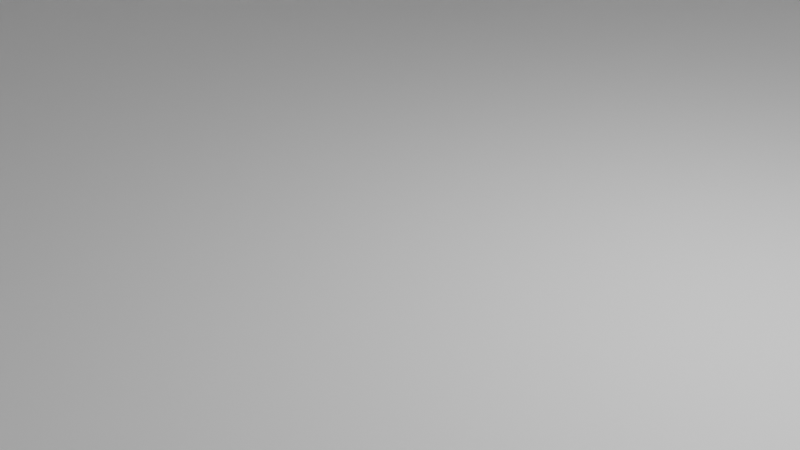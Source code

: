 # Source: BasicApartamentBuilding1.blend  (saved by Blender 3.1.7; exported with 4.5.12 LTS)
import bpy
from mathutils import Matrix  # noqa: F401  (used for matrix-valued properties, if any)

bpy.ops.wm.read_factory_settings(use_empty=True)
scene = bpy.context.scene
scene.name = 'Scene'

# ---- collections
col_collection = bpy.data.collections.new('Collection'); scene.collection.children.link(col_collection)

# ---- materials (node trees are filled in below, after node groups)
mat_material = bpy.data.materials.new('Material')
mat_material.alpha_threshold = 0.0
mat_material.use_transparent_shadow = False
mat_material.line_color = (0.0, 0.0, 0.0, 1.0)

# ---- material node trees
mat_material.use_nodes = True; mat_material.node_tree.nodes.clear()
_N = mat_material.node_tree.nodes; _L = mat_material.node_tree.links
n0 = _N.new('ShaderNodeOutputMaterial'); n0.name = 'Material Output'; n0.location = (300, 300)
n1 = _N.new('ShaderNodeBsdfPrincipled'); n1.name = 'Principled BSDF'; n1.location = (10, 300)
n1.distribution = 'GGX'
n1.subsurface_method = 'RANDOM_WALK_SKIN'
n1.inputs[2].default_value = 0.4
n1.inputs[3].default_value = 1.45
n1.inputs[27].default_value = (0.0, 0.0, 0.0, 1.0)
n1.inputs[28].default_value = 1.0
_L.new(n1.outputs[0], n0.inputs[0])
n0.is_active_output = True

# ---- world
world_world = bpy.data.worlds.new('World'); scene.world = world_world
world_world.use_nodes = True; world_world.node_tree.nodes.clear()
_N = world_world.node_tree.nodes; _L = world_world.node_tree.links
n0 = _N.new('ShaderNodeOutputWorld'); n0.name = 'World Output'; n0.location = (300, 300)
n1 = _N.new('ShaderNodeBackground'); n1.name = 'Background'; n1.location = (10, 300)
n1.inputs[0].default_value = (0.05088, 0.05088, 0.05088, 1.0)
_L.new(n1.outputs[0], n0.inputs[0])
n0.is_active_output = True
world_world.color = (0.05088, 0.05088, 0.05088)
world_world.use_sun_shadow = False
world_world.sun_shadow_jitter_overblur = 0.0

# ---- cameras
cam_camera = bpy.data.cameras.new('Camera')
cam_camera.clip_end = 100.0
cam_camera.ortho_scale = 7.314

# ---- lights
light_light = bpy.data.lights.new('Light', 'POINT')
light_light.transmission_factor = 0.0
light_light.energy = 1000.0
light_light.shadow_soft_size = 0.1
light_light.shadow_maximum_resolution = 0.006
light_light.use_absolute_resolution = True

# ---- meshes
me_cube = bpy.data.meshes.new('Cube')
me_cube.from_pydata([(12.0, 12.0, 18.0), (12.0, 12.0, 0.0), (12.0, -12.0, 18.0), (12.0, -12.0, 0.0), (-12.0, 12.0, 18.0), (-12.0, 12.0, 0.0), (-12.0, -12.0, 18.0), (-12.0, -12.0, 0.0), (-0.7332, -0.8476, 1.789), (-1.11, -2.466, 5.589)], [(8, 9)], [(0, 4, 6, 2), (3, 2, 6, 7), (7, 6, 4, 5), (5, 1, 3, 7), (1, 0, 2, 3), (5, 4, 0, 1)])
_uv = me_cube.uv_layers.new(name='UVMap')
_uv.uv.foreach_set('vector', [0.625, 0.5, 0.875, 0.5, 0.875, 0.75, 0.625, 0.75, 0.375, 0.75, 0.625, 0.75, 0.625, 1.0, 0.375, 1.0, 0.375, 0.0, 0.625, 0.0, 0.625, 0.25, 0.375, 0.25, 0.125, 0.5, 0.375, 0.5, 0.375, 0.75, 0.125, 0.75, 0.375, 0.5, 0.625, 0.5, 0.625, 0.75, 0.375, 0.75, 0.375, 0.25, 0.625, 0.25, 0.625, 0.5, 0.375, 0.5])
me_cube.materials.append(mat_material)
me_cube.use_remesh_preserve_volume = False
me_cube.use_remesh_preserve_attributes = False
me_cube.use_mirror_vertex_groups = False
me_cube.update()

# ---- objects
ob_cube = bpy.data.objects.new('Cube', me_cube)
ob_light = bpy.data.objects.new('Light', light_light)
ob_camera = bpy.data.objects.new('Camera', cam_camera)

# ---- transforms, parenting, visibility, modifiers, constraints
ob_cube.location = (0.0, 0.0, 0.0)
ob_cube.lock_rotations_4d = False
ob_cube.empty_display_type = 'ARROWS'
ob_cube.lineart.crease_threshold = 0.0
ob_light.location = (4.076, 1.005, 5.904)
ob_light.rotation_euler = (0.6503, 0.05522, 1.866)
ob_light.lock_rotations_4d = False
ob_light.empty_display_type = 'ARROWS'
ob_light.color = (0.0, 0.0, 0.0, 0.0)
ob_light.lineart.crease_threshold = 0.0
ob_camera.location = (7.359, -6.926, 4.958)
ob_camera.rotation_euler = (1.109, 0.0, 0.8149)
ob_camera.lock_rotations_4d = False
ob_camera.empty_display_type = 'ARROWS'
ob_camera.color = (0.0, 0.0, 0.0, 0.0)
ob_camera.display_type = 'WIRE'
ob_camera.lineart.crease_threshold = 0.0

# ---- collection membership
col_collection.objects.link(ob_cube)
col_collection.objects.link(ob_light)
col_collection.objects.link(ob_camera)

# ---- scene / render settings (as saved in the file)
scene.camera = ob_camera
scene.frame_start = 1; scene.frame_end = 250; scene.frame_set(1)
scene.render.engine = 'BLENDER_EEVEE_NEXT'
scene.cycles.sampling_pattern = 'TABULATED_SOBOL'
scene.cycles.use_light_tree = False
scene.view_settings.view_transform = 'Filmic'
bpy.context.view_layer.update()
